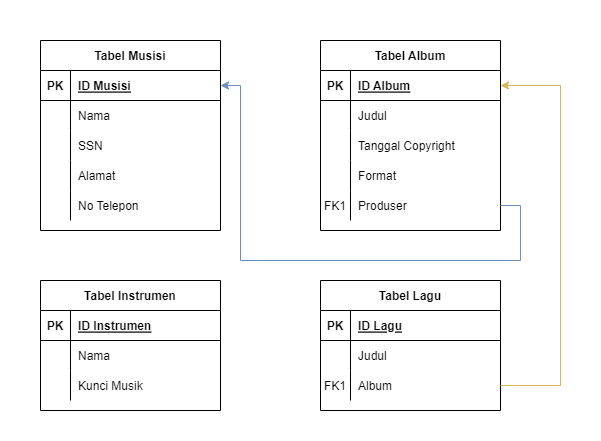

The diagram above was exported from draw.io. Its source (the exported page's mxGraphModel, read from the mxfile embedded in the PNG):
<mxGraphModel dx="868" dy="520" grid="1" gridSize="10" guides="1" tooltips="1" connect="1" arrows="1" fold="1" page="1" pageScale="1" pageWidth="850" pageHeight="1100" math="0" shadow="0">
  <root>
    <mxCell id="0" />
    <mxCell id="1" parent="0" />
    <mxCell id="SSqtJsGu-n4G2iBblamM-1" value="" style="rounded=0;whiteSpace=wrap;html=1;fillColor=none;strokeColor=none;" vertex="1" parent="1">
      <mxGeometry width="600" height="440" as="geometry" />
    </mxCell>
    <mxCell id="lGt1atb2Q45k7bO0q2rv-1" value="Tabel Musisi" style="shape=table;startSize=30;container=1;collapsible=1;childLayout=tableLayout;fixedRows=1;rowLines=0;fontStyle=1;align=center;resizeLast=1;" vertex="1" parent="1">
      <mxGeometry x="40" y="40" width="180" height="190" as="geometry" />
    </mxCell>
    <mxCell id="lGt1atb2Q45k7bO0q2rv-2" value="" style="shape=tableRow;horizontal=0;startSize=0;swimlaneHead=0;swimlaneBody=0;fillColor=none;collapsible=0;dropTarget=0;points=[[0,0.5],[1,0.5]];portConstraint=eastwest;top=0;left=0;right=0;bottom=1;" vertex="1" parent="lGt1atb2Q45k7bO0q2rv-1">
      <mxGeometry y="30" width="180" height="30" as="geometry" />
    </mxCell>
    <mxCell id="lGt1atb2Q45k7bO0q2rv-3" value="PK" style="shape=partialRectangle;connectable=0;fillColor=none;top=0;left=0;bottom=0;right=0;fontStyle=1;overflow=hidden;" vertex="1" parent="lGt1atb2Q45k7bO0q2rv-2">
      <mxGeometry width="30" height="30" as="geometry">
        <mxRectangle width="30" height="30" as="alternateBounds" />
      </mxGeometry>
    </mxCell>
    <mxCell id="lGt1atb2Q45k7bO0q2rv-4" value="ID Musisi" style="shape=partialRectangle;connectable=0;fillColor=none;top=0;left=0;bottom=0;right=0;align=left;spacingLeft=6;fontStyle=5;overflow=hidden;" vertex="1" parent="lGt1atb2Q45k7bO0q2rv-2">
      <mxGeometry x="30" width="150" height="30" as="geometry">
        <mxRectangle width="150" height="30" as="alternateBounds" />
      </mxGeometry>
    </mxCell>
    <mxCell id="lGt1atb2Q45k7bO0q2rv-5" value="" style="shape=tableRow;horizontal=0;startSize=0;swimlaneHead=0;swimlaneBody=0;fillColor=none;collapsible=0;dropTarget=0;points=[[0,0.5],[1,0.5]];portConstraint=eastwest;top=0;left=0;right=0;bottom=0;" vertex="1" parent="lGt1atb2Q45k7bO0q2rv-1">
      <mxGeometry y="60" width="180" height="30" as="geometry" />
    </mxCell>
    <mxCell id="lGt1atb2Q45k7bO0q2rv-6" value="" style="shape=partialRectangle;connectable=0;fillColor=none;top=0;left=0;bottom=0;right=0;editable=1;overflow=hidden;" vertex="1" parent="lGt1atb2Q45k7bO0q2rv-5">
      <mxGeometry width="30" height="30" as="geometry">
        <mxRectangle width="30" height="30" as="alternateBounds" />
      </mxGeometry>
    </mxCell>
    <mxCell id="lGt1atb2Q45k7bO0q2rv-7" value="Nama" style="shape=partialRectangle;connectable=0;fillColor=none;top=0;left=0;bottom=0;right=0;align=left;spacingLeft=6;overflow=hidden;" vertex="1" parent="lGt1atb2Q45k7bO0q2rv-5">
      <mxGeometry x="30" width="150" height="30" as="geometry">
        <mxRectangle width="150" height="30" as="alternateBounds" />
      </mxGeometry>
    </mxCell>
    <mxCell id="lGt1atb2Q45k7bO0q2rv-8" value="" style="shape=tableRow;horizontal=0;startSize=0;swimlaneHead=0;swimlaneBody=0;fillColor=none;collapsible=0;dropTarget=0;points=[[0,0.5],[1,0.5]];portConstraint=eastwest;top=0;left=0;right=0;bottom=0;" vertex="1" parent="lGt1atb2Q45k7bO0q2rv-1">
      <mxGeometry y="90" width="180" height="30" as="geometry" />
    </mxCell>
    <mxCell id="lGt1atb2Q45k7bO0q2rv-9" value="" style="shape=partialRectangle;connectable=0;fillColor=none;top=0;left=0;bottom=0;right=0;editable=1;overflow=hidden;" vertex="1" parent="lGt1atb2Q45k7bO0q2rv-8">
      <mxGeometry width="30" height="30" as="geometry">
        <mxRectangle width="30" height="30" as="alternateBounds" />
      </mxGeometry>
    </mxCell>
    <mxCell id="lGt1atb2Q45k7bO0q2rv-10" value="SSN" style="shape=partialRectangle;connectable=0;fillColor=none;top=0;left=0;bottom=0;right=0;align=left;spacingLeft=6;overflow=hidden;" vertex="1" parent="lGt1atb2Q45k7bO0q2rv-8">
      <mxGeometry x="30" width="150" height="30" as="geometry">
        <mxRectangle width="150" height="30" as="alternateBounds" />
      </mxGeometry>
    </mxCell>
    <mxCell id="lGt1atb2Q45k7bO0q2rv-11" value="" style="shape=tableRow;horizontal=0;startSize=0;swimlaneHead=0;swimlaneBody=0;fillColor=none;collapsible=0;dropTarget=0;points=[[0,0.5],[1,0.5]];portConstraint=eastwest;top=0;left=0;right=0;bottom=0;" vertex="1" parent="lGt1atb2Q45k7bO0q2rv-1">
      <mxGeometry y="120" width="180" height="30" as="geometry" />
    </mxCell>
    <mxCell id="lGt1atb2Q45k7bO0q2rv-12" value="" style="shape=partialRectangle;connectable=0;fillColor=none;top=0;left=0;bottom=0;right=0;editable=1;overflow=hidden;" vertex="1" parent="lGt1atb2Q45k7bO0q2rv-11">
      <mxGeometry width="30" height="30" as="geometry">
        <mxRectangle width="30" height="30" as="alternateBounds" />
      </mxGeometry>
    </mxCell>
    <mxCell id="lGt1atb2Q45k7bO0q2rv-13" value="Alamat" style="shape=partialRectangle;connectable=0;fillColor=none;top=0;left=0;bottom=0;right=0;align=left;spacingLeft=6;overflow=hidden;" vertex="1" parent="lGt1atb2Q45k7bO0q2rv-11">
      <mxGeometry x="30" width="150" height="30" as="geometry">
        <mxRectangle width="150" height="30" as="alternateBounds" />
      </mxGeometry>
    </mxCell>
    <mxCell id="lGt1atb2Q45k7bO0q2rv-14" style="shape=tableRow;horizontal=0;startSize=0;swimlaneHead=0;swimlaneBody=0;fillColor=none;collapsible=0;dropTarget=0;points=[[0,0.5],[1,0.5]];portConstraint=eastwest;top=0;left=0;right=0;bottom=0;" vertex="1" parent="lGt1atb2Q45k7bO0q2rv-1">
      <mxGeometry y="150" width="180" height="30" as="geometry" />
    </mxCell>
    <mxCell id="lGt1atb2Q45k7bO0q2rv-15" style="shape=partialRectangle;connectable=0;fillColor=none;top=0;left=0;bottom=0;right=0;editable=1;overflow=hidden;" vertex="1" parent="lGt1atb2Q45k7bO0q2rv-14">
      <mxGeometry width="30" height="30" as="geometry">
        <mxRectangle width="30" height="30" as="alternateBounds" />
      </mxGeometry>
    </mxCell>
    <mxCell id="lGt1atb2Q45k7bO0q2rv-16" value="No Telepon" style="shape=partialRectangle;connectable=0;fillColor=none;top=0;left=0;bottom=0;right=0;align=left;spacingLeft=6;overflow=hidden;" vertex="1" parent="lGt1atb2Q45k7bO0q2rv-14">
      <mxGeometry x="30" width="150" height="30" as="geometry">
        <mxRectangle width="150" height="30" as="alternateBounds" />
      </mxGeometry>
    </mxCell>
    <mxCell id="lGt1atb2Q45k7bO0q2rv-18" value="Tabel Instrumen" style="shape=table;startSize=30;container=1;collapsible=1;childLayout=tableLayout;fixedRows=1;rowLines=0;fontStyle=1;align=center;resizeLast=1;" vertex="1" parent="1">
      <mxGeometry x="40" y="280" width="180" height="130" as="geometry" />
    </mxCell>
    <mxCell id="lGt1atb2Q45k7bO0q2rv-19" value="" style="shape=tableRow;horizontal=0;startSize=0;swimlaneHead=0;swimlaneBody=0;fillColor=none;collapsible=0;dropTarget=0;points=[[0,0.5],[1,0.5]];portConstraint=eastwest;top=0;left=0;right=0;bottom=1;" vertex="1" parent="lGt1atb2Q45k7bO0q2rv-18">
      <mxGeometry y="30" width="180" height="30" as="geometry" />
    </mxCell>
    <mxCell id="lGt1atb2Q45k7bO0q2rv-20" value="PK" style="shape=partialRectangle;connectable=0;fillColor=none;top=0;left=0;bottom=0;right=0;fontStyle=1;overflow=hidden;" vertex="1" parent="lGt1atb2Q45k7bO0q2rv-19">
      <mxGeometry width="30" height="30" as="geometry">
        <mxRectangle width="30" height="30" as="alternateBounds" />
      </mxGeometry>
    </mxCell>
    <mxCell id="lGt1atb2Q45k7bO0q2rv-21" value="ID Instrumen" style="shape=partialRectangle;connectable=0;fillColor=none;top=0;left=0;bottom=0;right=0;align=left;spacingLeft=6;fontStyle=5;overflow=hidden;" vertex="1" parent="lGt1atb2Q45k7bO0q2rv-19">
      <mxGeometry x="30" width="150" height="30" as="geometry">
        <mxRectangle width="150" height="30" as="alternateBounds" />
      </mxGeometry>
    </mxCell>
    <mxCell id="lGt1atb2Q45k7bO0q2rv-22" value="" style="shape=tableRow;horizontal=0;startSize=0;swimlaneHead=0;swimlaneBody=0;fillColor=none;collapsible=0;dropTarget=0;points=[[0,0.5],[1,0.5]];portConstraint=eastwest;top=0;left=0;right=0;bottom=0;" vertex="1" parent="lGt1atb2Q45k7bO0q2rv-18">
      <mxGeometry y="60" width="180" height="30" as="geometry" />
    </mxCell>
    <mxCell id="lGt1atb2Q45k7bO0q2rv-23" value="" style="shape=partialRectangle;connectable=0;fillColor=none;top=0;left=0;bottom=0;right=0;editable=1;overflow=hidden;" vertex="1" parent="lGt1atb2Q45k7bO0q2rv-22">
      <mxGeometry width="30" height="30" as="geometry">
        <mxRectangle width="30" height="30" as="alternateBounds" />
      </mxGeometry>
    </mxCell>
    <mxCell id="lGt1atb2Q45k7bO0q2rv-24" value="Nama" style="shape=partialRectangle;connectable=0;fillColor=none;top=0;left=0;bottom=0;right=0;align=left;spacingLeft=6;overflow=hidden;" vertex="1" parent="lGt1atb2Q45k7bO0q2rv-22">
      <mxGeometry x="30" width="150" height="30" as="geometry">
        <mxRectangle width="150" height="30" as="alternateBounds" />
      </mxGeometry>
    </mxCell>
    <mxCell id="lGt1atb2Q45k7bO0q2rv-25" value="" style="shape=tableRow;horizontal=0;startSize=0;swimlaneHead=0;swimlaneBody=0;fillColor=none;collapsible=0;dropTarget=0;points=[[0,0.5],[1,0.5]];portConstraint=eastwest;top=0;left=0;right=0;bottom=0;" vertex="1" parent="lGt1atb2Q45k7bO0q2rv-18">
      <mxGeometry y="90" width="180" height="30" as="geometry" />
    </mxCell>
    <mxCell id="lGt1atb2Q45k7bO0q2rv-26" value="" style="shape=partialRectangle;connectable=0;fillColor=none;top=0;left=0;bottom=0;right=0;editable=1;overflow=hidden;" vertex="1" parent="lGt1atb2Q45k7bO0q2rv-25">
      <mxGeometry width="30" height="30" as="geometry">
        <mxRectangle width="30" height="30" as="alternateBounds" />
      </mxGeometry>
    </mxCell>
    <mxCell id="lGt1atb2Q45k7bO0q2rv-27" value="Kunci Musik" style="shape=partialRectangle;connectable=0;fillColor=none;top=0;left=0;bottom=0;right=0;align=left;spacingLeft=6;overflow=hidden;" vertex="1" parent="lGt1atb2Q45k7bO0q2rv-25">
      <mxGeometry x="30" width="150" height="30" as="geometry">
        <mxRectangle width="150" height="30" as="alternateBounds" />
      </mxGeometry>
    </mxCell>
    <mxCell id="lGt1atb2Q45k7bO0q2rv-34" value="Tabel Album" style="shape=table;startSize=30;container=1;collapsible=1;childLayout=tableLayout;fixedRows=1;rowLines=0;fontStyle=1;align=center;resizeLast=1;" vertex="1" parent="1">
      <mxGeometry x="320" y="40" width="180" height="190" as="geometry" />
    </mxCell>
    <mxCell id="lGt1atb2Q45k7bO0q2rv-35" value="" style="shape=tableRow;horizontal=0;startSize=0;swimlaneHead=0;swimlaneBody=0;fillColor=none;collapsible=0;dropTarget=0;points=[[0,0.5],[1,0.5]];portConstraint=eastwest;top=0;left=0;right=0;bottom=1;" vertex="1" parent="lGt1atb2Q45k7bO0q2rv-34">
      <mxGeometry y="30" width="180" height="30" as="geometry" />
    </mxCell>
    <mxCell id="lGt1atb2Q45k7bO0q2rv-36" value="PK" style="shape=partialRectangle;connectable=0;fillColor=none;top=0;left=0;bottom=0;right=0;fontStyle=1;overflow=hidden;" vertex="1" parent="lGt1atb2Q45k7bO0q2rv-35">
      <mxGeometry width="30" height="30" as="geometry">
        <mxRectangle width="30" height="30" as="alternateBounds" />
      </mxGeometry>
    </mxCell>
    <mxCell id="lGt1atb2Q45k7bO0q2rv-37" value="ID Album" style="shape=partialRectangle;connectable=0;fillColor=none;top=0;left=0;bottom=0;right=0;align=left;spacingLeft=6;fontStyle=5;overflow=hidden;" vertex="1" parent="lGt1atb2Q45k7bO0q2rv-35">
      <mxGeometry x="30" width="150" height="30" as="geometry">
        <mxRectangle width="150" height="30" as="alternateBounds" />
      </mxGeometry>
    </mxCell>
    <mxCell id="lGt1atb2Q45k7bO0q2rv-38" value="" style="shape=tableRow;horizontal=0;startSize=0;swimlaneHead=0;swimlaneBody=0;fillColor=none;collapsible=0;dropTarget=0;points=[[0,0.5],[1,0.5]];portConstraint=eastwest;top=0;left=0;right=0;bottom=0;" vertex="1" parent="lGt1atb2Q45k7bO0q2rv-34">
      <mxGeometry y="60" width="180" height="30" as="geometry" />
    </mxCell>
    <mxCell id="lGt1atb2Q45k7bO0q2rv-39" value="" style="shape=partialRectangle;connectable=0;fillColor=none;top=0;left=0;bottom=0;right=0;editable=1;overflow=hidden;" vertex="1" parent="lGt1atb2Q45k7bO0q2rv-38">
      <mxGeometry width="30" height="30" as="geometry">
        <mxRectangle width="30" height="30" as="alternateBounds" />
      </mxGeometry>
    </mxCell>
    <mxCell id="lGt1atb2Q45k7bO0q2rv-40" value="Judul" style="shape=partialRectangle;connectable=0;fillColor=none;top=0;left=0;bottom=0;right=0;align=left;spacingLeft=6;overflow=hidden;" vertex="1" parent="lGt1atb2Q45k7bO0q2rv-38">
      <mxGeometry x="30" width="150" height="30" as="geometry">
        <mxRectangle width="150" height="30" as="alternateBounds" />
      </mxGeometry>
    </mxCell>
    <mxCell id="lGt1atb2Q45k7bO0q2rv-41" value="" style="shape=tableRow;horizontal=0;startSize=0;swimlaneHead=0;swimlaneBody=0;fillColor=none;collapsible=0;dropTarget=0;points=[[0,0.5],[1,0.5]];portConstraint=eastwest;top=0;left=0;right=0;bottom=0;" vertex="1" parent="lGt1atb2Q45k7bO0q2rv-34">
      <mxGeometry y="90" width="180" height="30" as="geometry" />
    </mxCell>
    <mxCell id="lGt1atb2Q45k7bO0q2rv-42" value="" style="shape=partialRectangle;connectable=0;fillColor=none;top=0;left=0;bottom=0;right=0;editable=1;overflow=hidden;" vertex="1" parent="lGt1atb2Q45k7bO0q2rv-41">
      <mxGeometry width="30" height="30" as="geometry">
        <mxRectangle width="30" height="30" as="alternateBounds" />
      </mxGeometry>
    </mxCell>
    <mxCell id="lGt1atb2Q45k7bO0q2rv-43" value="Tanggal Copyright" style="shape=partialRectangle;connectable=0;fillColor=none;top=0;left=0;bottom=0;right=0;align=left;spacingLeft=6;overflow=hidden;" vertex="1" parent="lGt1atb2Q45k7bO0q2rv-41">
      <mxGeometry x="30" width="150" height="30" as="geometry">
        <mxRectangle width="150" height="30" as="alternateBounds" />
      </mxGeometry>
    </mxCell>
    <mxCell id="lGt1atb2Q45k7bO0q2rv-44" value="" style="shape=tableRow;horizontal=0;startSize=0;swimlaneHead=0;swimlaneBody=0;fillColor=none;collapsible=0;dropTarget=0;points=[[0,0.5],[1,0.5]];portConstraint=eastwest;top=0;left=0;right=0;bottom=0;" vertex="1" parent="lGt1atb2Q45k7bO0q2rv-34">
      <mxGeometry y="120" width="180" height="30" as="geometry" />
    </mxCell>
    <mxCell id="lGt1atb2Q45k7bO0q2rv-45" value="" style="shape=partialRectangle;connectable=0;fillColor=none;top=0;left=0;bottom=0;right=0;editable=1;overflow=hidden;" vertex="1" parent="lGt1atb2Q45k7bO0q2rv-44">
      <mxGeometry width="30" height="30" as="geometry">
        <mxRectangle width="30" height="30" as="alternateBounds" />
      </mxGeometry>
    </mxCell>
    <mxCell id="lGt1atb2Q45k7bO0q2rv-46" value="Format" style="shape=partialRectangle;connectable=0;fillColor=none;top=0;left=0;bottom=0;right=0;align=left;spacingLeft=6;overflow=hidden;" vertex="1" parent="lGt1atb2Q45k7bO0q2rv-44">
      <mxGeometry x="30" width="150" height="30" as="geometry">
        <mxRectangle width="150" height="30" as="alternateBounds" />
      </mxGeometry>
    </mxCell>
    <mxCell id="lGt1atb2Q45k7bO0q2rv-66" style="shape=tableRow;horizontal=0;startSize=0;swimlaneHead=0;swimlaneBody=0;fillColor=none;collapsible=0;dropTarget=0;points=[[0,0.5],[1,0.5]];portConstraint=eastwest;top=0;left=0;right=0;bottom=0;" vertex="1" parent="lGt1atb2Q45k7bO0q2rv-34">
      <mxGeometry y="150" width="180" height="30" as="geometry" />
    </mxCell>
    <mxCell id="lGt1atb2Q45k7bO0q2rv-67" value="FK1" style="shape=partialRectangle;connectable=0;fillColor=none;top=0;left=0;bottom=0;right=0;editable=1;overflow=hidden;" vertex="1" parent="lGt1atb2Q45k7bO0q2rv-66">
      <mxGeometry width="30" height="30" as="geometry">
        <mxRectangle width="30" height="30" as="alternateBounds" />
      </mxGeometry>
    </mxCell>
    <mxCell id="lGt1atb2Q45k7bO0q2rv-68" value="Produser" style="shape=partialRectangle;connectable=0;fillColor=none;top=0;left=0;bottom=0;right=0;align=left;spacingLeft=6;overflow=hidden;" vertex="1" parent="lGt1atb2Q45k7bO0q2rv-66">
      <mxGeometry x="30" width="150" height="30" as="geometry">
        <mxRectangle width="150" height="30" as="alternateBounds" />
      </mxGeometry>
    </mxCell>
    <mxCell id="lGt1atb2Q45k7bO0q2rv-50" value="Tabel Lagu" style="shape=table;startSize=30;container=1;collapsible=1;childLayout=tableLayout;fixedRows=1;rowLines=0;fontStyle=1;align=center;resizeLast=1;" vertex="1" parent="1">
      <mxGeometry x="320" y="280" width="180" height="130" as="geometry" />
    </mxCell>
    <mxCell id="lGt1atb2Q45k7bO0q2rv-51" value="" style="shape=tableRow;horizontal=0;startSize=0;swimlaneHead=0;swimlaneBody=0;fillColor=none;collapsible=0;dropTarget=0;points=[[0,0.5],[1,0.5]];portConstraint=eastwest;top=0;left=0;right=0;bottom=1;" vertex="1" parent="lGt1atb2Q45k7bO0q2rv-50">
      <mxGeometry y="30" width="180" height="30" as="geometry" />
    </mxCell>
    <mxCell id="lGt1atb2Q45k7bO0q2rv-52" value="PK" style="shape=partialRectangle;connectable=0;fillColor=none;top=0;left=0;bottom=0;right=0;fontStyle=1;overflow=hidden;" vertex="1" parent="lGt1atb2Q45k7bO0q2rv-51">
      <mxGeometry width="30" height="30" as="geometry">
        <mxRectangle width="30" height="30" as="alternateBounds" />
      </mxGeometry>
    </mxCell>
    <mxCell id="lGt1atb2Q45k7bO0q2rv-53" value="ID Lagu" style="shape=partialRectangle;connectable=0;fillColor=none;top=0;left=0;bottom=0;right=0;align=left;spacingLeft=6;fontStyle=5;overflow=hidden;" vertex="1" parent="lGt1atb2Q45k7bO0q2rv-51">
      <mxGeometry x="30" width="150" height="30" as="geometry">
        <mxRectangle width="150" height="30" as="alternateBounds" />
      </mxGeometry>
    </mxCell>
    <mxCell id="lGt1atb2Q45k7bO0q2rv-54" value="" style="shape=tableRow;horizontal=0;startSize=0;swimlaneHead=0;swimlaneBody=0;fillColor=none;collapsible=0;dropTarget=0;points=[[0,0.5],[1,0.5]];portConstraint=eastwest;top=0;left=0;right=0;bottom=0;" vertex="1" parent="lGt1atb2Q45k7bO0q2rv-50">
      <mxGeometry y="60" width="180" height="30" as="geometry" />
    </mxCell>
    <mxCell id="lGt1atb2Q45k7bO0q2rv-55" value="" style="shape=partialRectangle;connectable=0;fillColor=none;top=0;left=0;bottom=0;right=0;editable=1;overflow=hidden;" vertex="1" parent="lGt1atb2Q45k7bO0q2rv-54">
      <mxGeometry width="30" height="30" as="geometry">
        <mxRectangle width="30" height="30" as="alternateBounds" />
      </mxGeometry>
    </mxCell>
    <mxCell id="lGt1atb2Q45k7bO0q2rv-56" value="Judul" style="shape=partialRectangle;connectable=0;fillColor=none;top=0;left=0;bottom=0;right=0;align=left;spacingLeft=6;overflow=hidden;" vertex="1" parent="lGt1atb2Q45k7bO0q2rv-54">
      <mxGeometry x="30" width="150" height="30" as="geometry">
        <mxRectangle width="150" height="30" as="alternateBounds" />
      </mxGeometry>
    </mxCell>
    <mxCell id="lGt1atb2Q45k7bO0q2rv-72" style="shape=tableRow;horizontal=0;startSize=0;swimlaneHead=0;swimlaneBody=0;fillColor=none;collapsible=0;dropTarget=0;points=[[0,0.5],[1,0.5]];portConstraint=eastwest;top=0;left=0;right=0;bottom=0;" vertex="1" parent="lGt1atb2Q45k7bO0q2rv-50">
      <mxGeometry y="90" width="180" height="30" as="geometry" />
    </mxCell>
    <mxCell id="lGt1atb2Q45k7bO0q2rv-73" value="FK1" style="shape=partialRectangle;connectable=0;fillColor=none;top=0;left=0;bottom=0;right=0;editable=1;overflow=hidden;" vertex="1" parent="lGt1atb2Q45k7bO0q2rv-72">
      <mxGeometry width="30" height="30" as="geometry">
        <mxRectangle width="30" height="30" as="alternateBounds" />
      </mxGeometry>
    </mxCell>
    <mxCell id="lGt1atb2Q45k7bO0q2rv-74" value="Album" style="shape=partialRectangle;connectable=0;fillColor=none;top=0;left=0;bottom=0;right=0;align=left;spacingLeft=6;overflow=hidden;" vertex="1" parent="lGt1atb2Q45k7bO0q2rv-72">
      <mxGeometry x="30" width="150" height="30" as="geometry">
        <mxRectangle width="150" height="30" as="alternateBounds" />
      </mxGeometry>
    </mxCell>
    <mxCell id="lGt1atb2Q45k7bO0q2rv-79" style="edgeStyle=orthogonalEdgeStyle;rounded=0;orthogonalLoop=1;jettySize=auto;html=1;entryX=1;entryY=0.5;entryDx=0;entryDy=0;fillColor=#dae8fc;strokeColor=#6c8ebf;" edge="1" parent="1" source="lGt1atb2Q45k7bO0q2rv-57" target="lGt1atb2Q45k7bO0q2rv-2">
      <mxGeometry relative="1" as="geometry">
        <Array as="points">
          <mxPoint x="520" y="385" />
          <mxPoint x="520" y="260" />
          <mxPoint x="240" y="260" />
          <mxPoint x="240" y="85" />
        </Array>
      </mxGeometry>
    </mxCell>
    <mxCell id="lGt1atb2Q45k7bO0q2rv-80" style="edgeStyle=orthogonalEdgeStyle;rounded=0;orthogonalLoop=1;jettySize=auto;html=1;entryX=1;entryY=0.5;entryDx=0;entryDy=0;fillColor=#dae8fc;strokeColor=#6c8ebf;" edge="1" parent="1" source="lGt1atb2Q45k7bO0q2rv-66" target="lGt1atb2Q45k7bO0q2rv-2">
      <mxGeometry relative="1" as="geometry">
        <Array as="points">
          <mxPoint x="520" y="205" />
          <mxPoint x="520" y="260" />
          <mxPoint x="240" y="260" />
          <mxPoint x="240" y="85" />
        </Array>
      </mxGeometry>
    </mxCell>
    <mxCell id="lGt1atb2Q45k7bO0q2rv-81" style="edgeStyle=orthogonalEdgeStyle;rounded=0;orthogonalLoop=1;jettySize=auto;html=1;entryX=1;entryY=0.5;entryDx=0;entryDy=0;fillColor=#fff2cc;strokeColor=#d6b656;" edge="1" parent="1" source="lGt1atb2Q45k7bO0q2rv-72" target="lGt1atb2Q45k7bO0q2rv-35">
      <mxGeometry relative="1" as="geometry">
        <Array as="points">
          <mxPoint x="560" y="385" />
          <mxPoint x="560" y="85" />
        </Array>
      </mxGeometry>
    </mxCell>
    <mxCell id="lGt1atb2Q45k7bO0q2rv-85" style="edgeStyle=orthogonalEdgeStyle;rounded=0;orthogonalLoop=1;jettySize=auto;html=1;entryX=1;entryY=0.5;entryDx=0;entryDy=0;fillColor=#f8cecc;strokeColor=#b85450;" edge="1" parent="1" source="lGt1atb2Q45k7bO0q2rv-82" target="lGt1atb2Q45k7bO0q2rv-19">
      <mxGeometry relative="1" as="geometry">
        <Array as="points">
          <mxPoint x="280" y="235" />
          <mxPoint x="280" y="325" />
        </Array>
      </mxGeometry>
    </mxCell>
  </root>
</mxGraphModel>